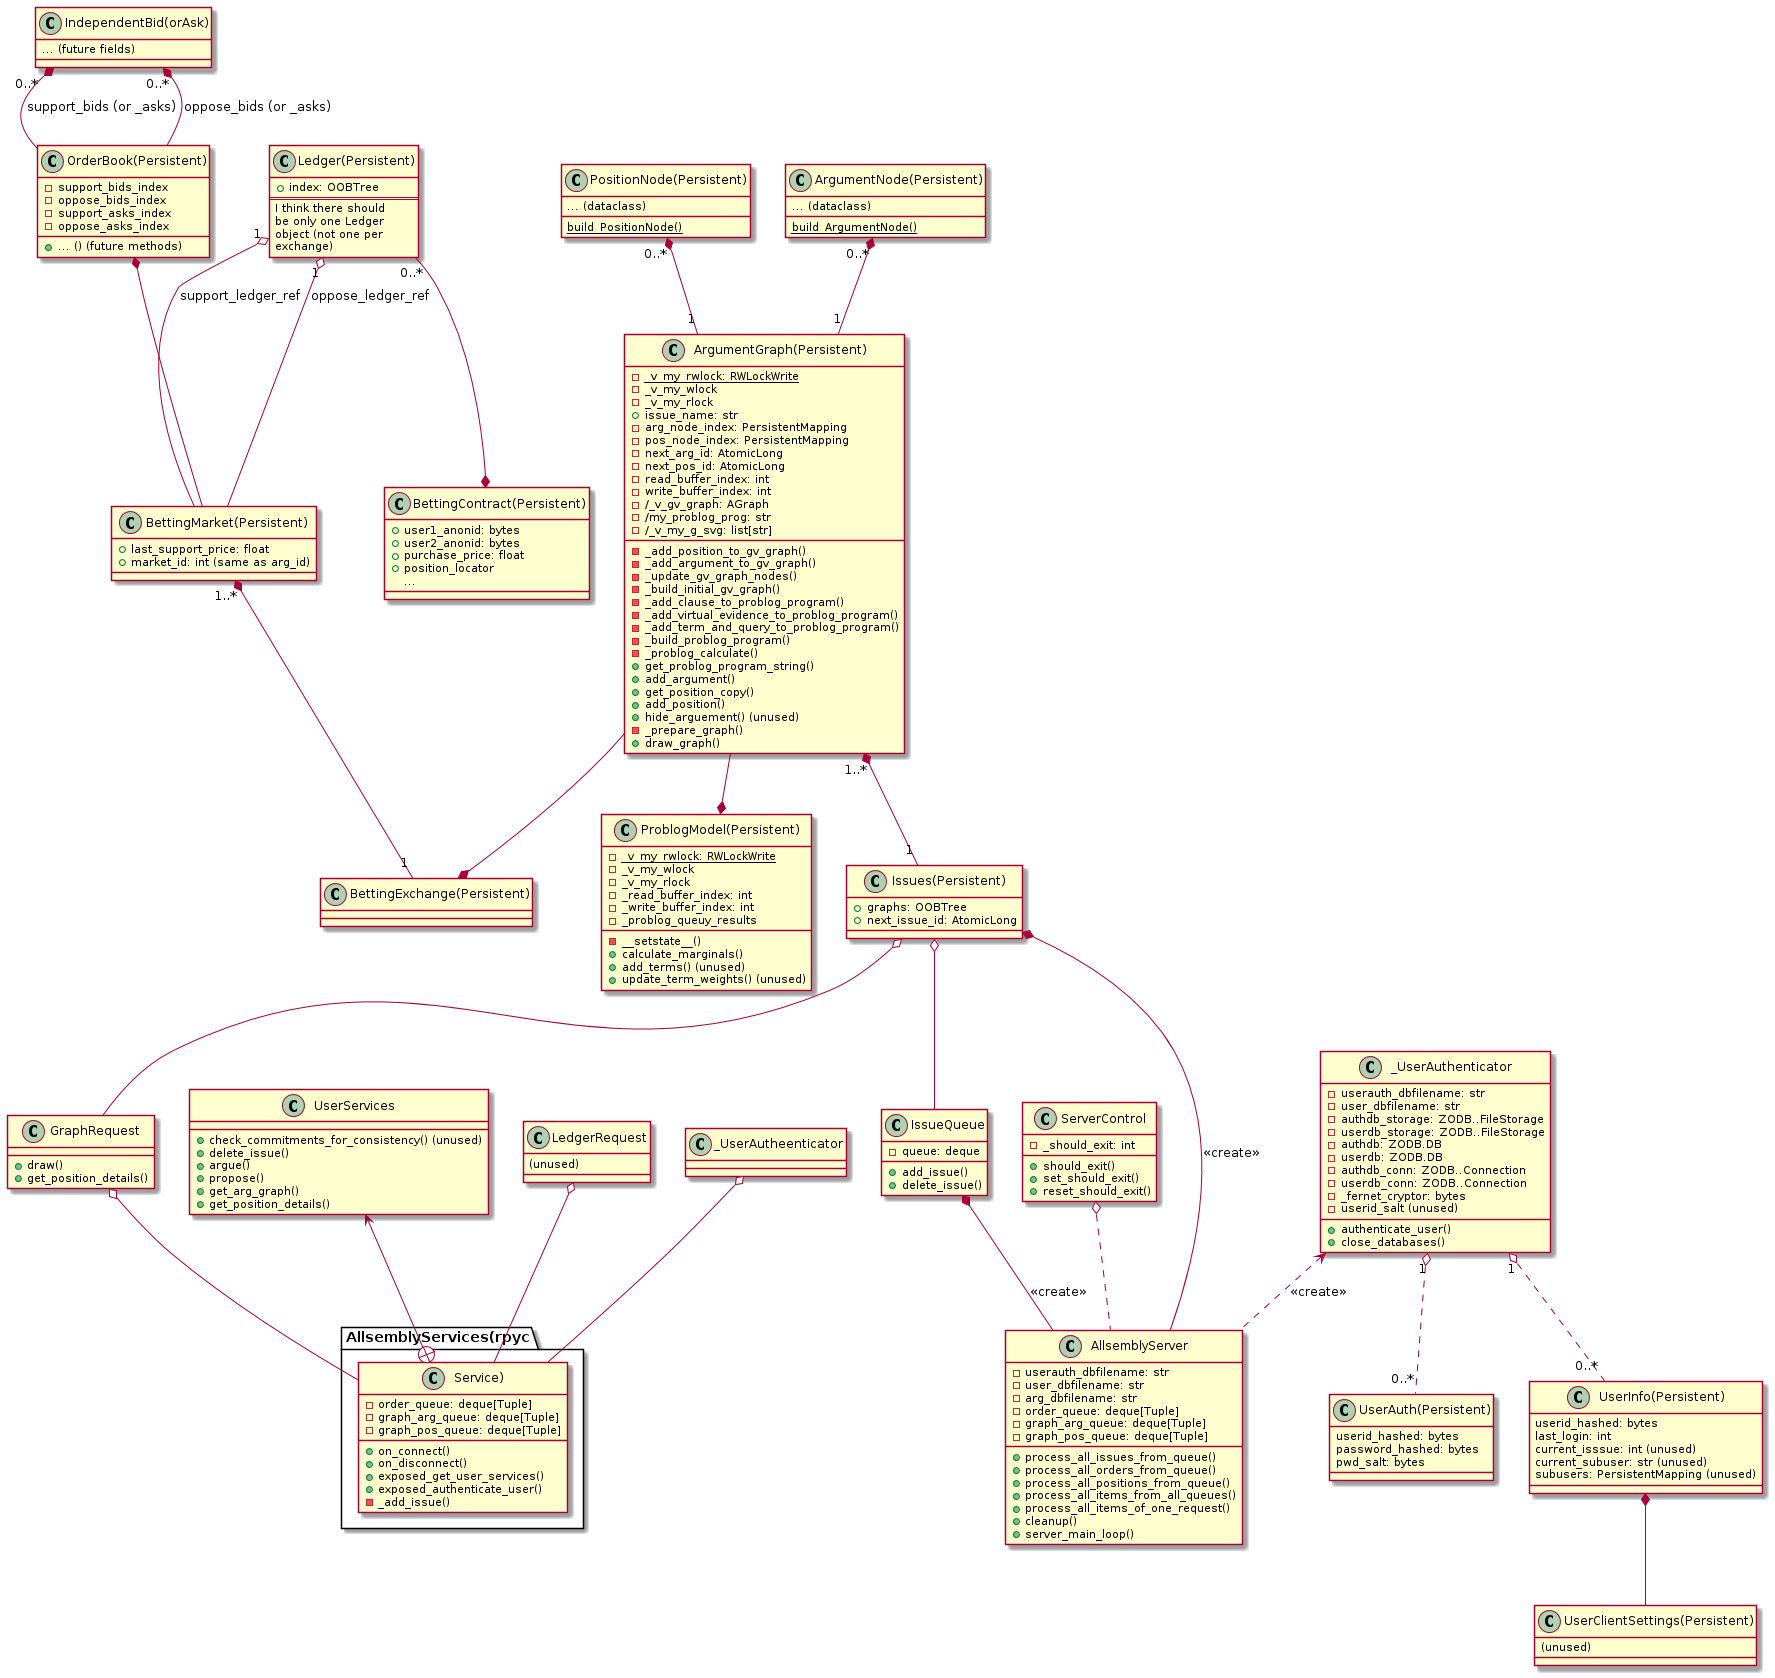

The diagram above was rendered by PlantUML. Its source (embedded in the PNG):
@startuml
class AllsemblyServer {
-userauth_dbfilename: str
-user_dbfilename: str
-arg_dbfilename: str
-order_queue: deque[Tuple]
-graph_arg_queue: deque[Tuple]
-graph_pos_queue: deque[Tuple]
+process_all_issues_from_queue()
+process_all_orders_from_queue()
+process_all_positions_from_queue()
+process_all_items_from_all_queues()
+process_all_items_of_one_request()
+cleanup()
+server_main_loop()
}

class ServerControl {
- _should_exit: int
+ should_exit()
+ set_should_exit()
+ reset_should_exit()
}

ServerControl o.. AllsemblyServer

class Issues(Persistent) {
+ graphs: OOBTree
+ next_issue_id: AtomicLong
}

"Issues(Persistent)" *-- AllsemblyServer: <<create>>

class IssueQueue {
- queue: deque
+ add_issue()
+ delete_issue()
}

IssueQueue *-- AllsemblyServer: <<create>>
"Issues(Persistent)" o-- IssueQueue

class _UserAuthenticator {
- userauth_dbfilename: str
- user_dbfilename: str
- authdb_storage: ZODB..FileStorage
- userdb_storage: ZODB..FileStorage
- authdb: ZODB.DB
- userdb: ZODB.DB
- authdb_conn: ZODB..Connection
- userdb_conn: ZODB..Connection
- _fernet_cryptor: bytes
- {field} userid_salt (unused)
+ authenticate_user()
+ close_databases()
}

_UserAuthenticator <.. AllsemblyServer: <<create>>

class ArgumentGraph(Persistent) {
- {static} _v_my_rwlock: RWLockWrite
- _v_my_wlock
- _v_my_rlock
+ issue_name: str
- arg_node_index: PersistentMapping
- pos_node_index: PersistentMapping
- next_arg_id: AtomicLong
- next_pos_id: AtomicLong
- read_buffer_index: int
- write_buffer_index: int
- /_v_gv_graph: AGraph
- /my_problog_prog: str
- /_v_my_g_svg: list[str]
- _add_position_to_gv_graph()
- _add_argument_to_gv_graph()
- _update_gv_graph_nodes()
- _build_initial_gv_graph()
- _add_clause_to_problog_program()
- _add_virtual_evidence_to_problog_program()
- _add_term_and_query_to_problog_program()
- _build_problog_program()
- _problog_calculate()
+ get_problog_program_string()
+ add_argument()
+ get_position_copy()
+ add_position()
+ hide_arguement() (unused)
- _prepare_graph()
+ draw_graph()
}

"ArgumentGraph(Persistent)" "1..*" *-- "1" "Issues(Persistent)"

class PositionNode(Persistent) {
{field} ... (dataclass)
{static} build_PositionNode()
}

class ArgumentNode(Persistent) {
{field} ... (dataclass)
{static} build_ArgumentNode()
}

"PositionNode(Persistent)" "0..*" *-- "1" "ArgumentGraph(Persistent)"
"ArgumentNode(Persistent)" "0..*" *-- "1" "ArgumentGraph(Persistent)"

class UserAuth(Persistent) {
userid_hashed: bytes
password_hashed: bytes
pwd_salt: bytes
}

class UserInfo(Persistent) {
userid_hashed: bytes
last_login: int
{field} current_isssue: int (unused)
{field} current_subuser: str (unused)
{field} subusers: PersistentMapping (unused)
}

class UserClientSettings(Persistent) {
{field} (unused)
}

_UserAuthenticator "1" o.. "0..*" "UserAuth(Persistent)"
_UserAuthenticator "1" o.. "0..*" "UserInfo(Persistent)"
"UserInfo(Persistent)" *-- "UserClientSettings(Persistent)"

class GraphRequest {
+ draw()
+ get_position_details()
}

"Issues(Persistent)" o-- GraphRequest

class LedgerRequest {
{field} (unused)
}

class AllsemblyServices(rpyc.Service) {
- order_queue: deque[Tuple]
- graph_arg_queue: deque[Tuple]
- graph_pos_queue: deque[Tuple]
+ on_connect()
+ on_disconnect()
+ exposed_get_user_services()
+ exposed_authenticate_user()
- _add_issue()
}

GraphRequest o-- "AllsemblyServices(rpyc.Service)"
LedgerRequest o-- "AllsemblyServices(rpyc.Service)"
_UserAutheenticator o-- "AllsemblyServices(rpyc.Service)"

class UserServices {
+ check_commitments_for_consistency() (unused)
+ delete_issue()
+ argue()
+ propose()
+ get_arg_graph()
+ get_position_details()
}

UserServices <--+ "AllsemblyServices(rpyc.Service)"

class ProblogModel(Persistent) {
- {static} _v_my_rwlock: RWLockWrite
- _v_my_wlock
- _v_my_rlock
- _read_buffer_index: int
- _write_buffer_index: int
- _problog_queuy_results
- __setstate__()
+ calculate_marginals()
+ add_terms() (unused)
+ update_term_weights() (unused)
}

"ArgumentGraph(Persistent)" --* "ProblogModel(Persistent)"

class BettingExchange(Persistent) {
}

class BettingMarket(Persistent) {
+ last_support_price: float
+ {field} market_id: int (same as arg_id)
}

"BettingMarket(Persistent)" "1..*" *-- "1" "BettingExchange(Persistent)"

class OrderBook(Persistent) {
- support_bids_index
- oppose_bids_index
- support_asks_index
- oppose_asks_index
+ ... () (future methods)
}

"OrderBook(Persistent)" *-- "BettingMarket(Persistent)"

class IndependentBid(orAsk) {
{field} ... (future fields)
}

"IndependentBid(orAsk)" "0..*" *-- "OrderBook(Persistent)": support_bids (or _asks)
"IndependentBid(orAsk)" "0..*" *-- "OrderBook(Persistent)": oppose_bids (or _asks)

class Ledger(Persistent) {
+ index: OOBTree
==
I think there should
be only one Ledger
object (not one per
exchange)
}

class BettingContract(Persistent) {
+ {field} user1_anonid: bytes
+ {field} user2_anonid: bytes
+ purchase_price: float
+ position_locator
...
}

"Ledger(Persistent)" "0..*" --* "BettingContract(Persistent)"
"Ledger(Persistent)" "1" o-- "BettingMarket(Persistent)": support_ledger_ref
"Ledger(Persistent)" "1" o-- "BettingMarket(Persistent)": oppose_ledger_ref

"ArgumentGraph(Persistent)" --* "BettingExchange(Persistent)"
@enduml